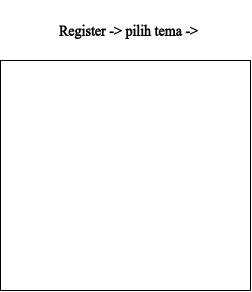

The diagram above was exported from draw.io. Its source (the exported page's mxGraphModel, read from the mxfile embedded in the PNG):
<mxGraphModel dx="388" dy="317" grid="1" gridSize="10" guides="1" tooltips="1" connect="1" arrows="1" fold="1" page="1" pageScale="1" pageWidth="850" pageHeight="1100" math="0" shadow="0">
  <root>
    <mxCell id="0" />
    <mxCell id="1" parent="0" />
    <mxCell id="2" value="&lt;h3&gt;&lt;font face=&quot;Tahoma&quot;&gt;Register -&amp;gt; pilih tema -&amp;gt;&amp;nbsp;&lt;/font&gt;&lt;/h3&gt;" style="text;html=1;strokeColor=none;fillColor=none;align=center;verticalAlign=middle;whiteSpace=wrap;rounded=0;" parent="1" vertex="1">
      <mxGeometry x="140" y="110" width="240" height="60" as="geometry" />
    </mxCell>
    <mxCell id="4" value="" style="rounded=0;whiteSpace=wrap;html=1;" vertex="1" parent="1">
      <mxGeometry x="130" y="170" width="250" height="230" as="geometry" />
    </mxCell>
  </root>
</mxGraphModel>